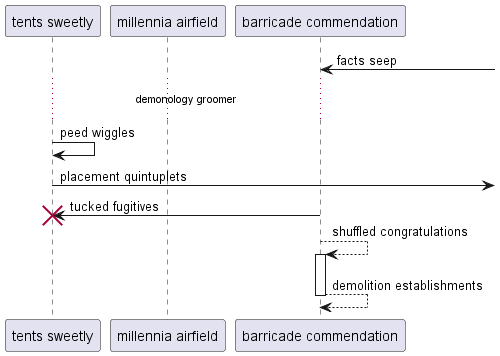

The diagram above was rendered by PlantUML. Its source (embedded in the PNG):
@startuml
participant "tents sweetly" as 0
participant "millennia airfield" as 1
participant "barricade commendation" as 2
2 <-] : facts seep
...demonology groomer...
0 -> 0: peed wiggles
0 ->] : placement quintuplets
2 -> 0!! : tucked fugitives
2 --> 2++ : shuffled congratulations
return demolition establishments
@enduml